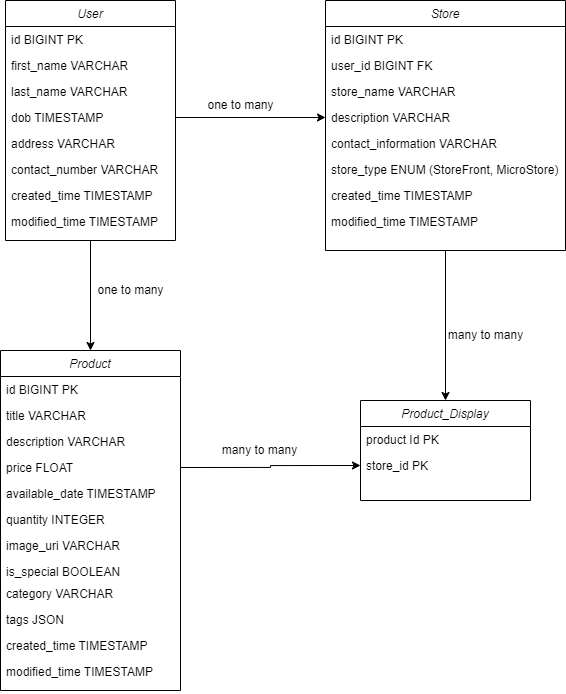

The diagram above was exported from draw.io. Its source (the exported page's mxGraphModel, read from the mxfile embedded in the PNG):
<mxGraphModel dx="1184" dy="672" grid="1" gridSize="10" guides="1" tooltips="1" connect="1" arrows="1" fold="1" page="1" pageScale="1" pageWidth="827" pageHeight="1169" math="0" shadow="0">
  <root>
    <mxCell id="WIyWlLk6GJQsqaUBKTNV-0" />
    <mxCell id="WIyWlLk6GJQsqaUBKTNV-1" parent="WIyWlLk6GJQsqaUBKTNV-0" />
    <mxCell id="82KEmuJqmuY-1lSbrbRN-76" style="edgeStyle=orthogonalEdgeStyle;rounded=0;orthogonalLoop=1;jettySize=auto;html=1;exitX=0.5;exitY=1;exitDx=0;exitDy=0;" edge="1" parent="WIyWlLk6GJQsqaUBKTNV-1" source="82KEmuJqmuY-1lSbrbRN-27" target="82KEmuJqmuY-1lSbrbRN-45">
      <mxGeometry relative="1" as="geometry" />
    </mxCell>
    <mxCell id="82KEmuJqmuY-1lSbrbRN-27" value="User" style="swimlane;fontStyle=2;align=center;verticalAlign=top;childLayout=stackLayout;horizontal=1;startSize=26;horizontalStack=0;resizeParent=1;resizeLast=0;collapsible=1;marginBottom=0;rounded=0;shadow=0;strokeWidth=1;" vertex="1" parent="WIyWlLk6GJQsqaUBKTNV-1">
      <mxGeometry x="160" y="170" width="170" height="240" as="geometry">
        <mxRectangle x="230" y="140" width="160" height="26" as="alternateBounds" />
      </mxGeometry>
    </mxCell>
    <mxCell id="82KEmuJqmuY-1lSbrbRN-28" value="id BIGINT PK" style="text;align=left;verticalAlign=top;spacingLeft=4;spacingRight=4;overflow=hidden;rotatable=0;points=[[0,0.5],[1,0.5]];portConstraint=eastwest;" vertex="1" parent="82KEmuJqmuY-1lSbrbRN-27">
      <mxGeometry y="26" width="170" height="26" as="geometry" />
    </mxCell>
    <mxCell id="82KEmuJqmuY-1lSbrbRN-29" value="first_name VARCHAR" style="text;align=left;verticalAlign=top;spacingLeft=4;spacingRight=4;overflow=hidden;rotatable=0;points=[[0,0.5],[1,0.5]];portConstraint=eastwest;rounded=0;shadow=0;html=0;" vertex="1" parent="82KEmuJqmuY-1lSbrbRN-27">
      <mxGeometry y="52" width="170" height="26" as="geometry" />
    </mxCell>
    <mxCell id="82KEmuJqmuY-1lSbrbRN-30" value="last_name VARCHAR" style="text;align=left;verticalAlign=top;spacingLeft=4;spacingRight=4;overflow=hidden;rotatable=0;points=[[0,0.5],[1,0.5]];portConstraint=eastwest;rounded=0;shadow=0;html=0;" vertex="1" parent="82KEmuJqmuY-1lSbrbRN-27">
      <mxGeometry y="78" width="170" height="26" as="geometry" />
    </mxCell>
    <mxCell id="82KEmuJqmuY-1lSbrbRN-31" value="dob TIMESTAMP" style="text;align=left;verticalAlign=top;spacingLeft=4;spacingRight=4;overflow=hidden;rotatable=0;points=[[0,0.5],[1,0.5]];portConstraint=eastwest;rounded=0;shadow=0;html=0;" vertex="1" parent="82KEmuJqmuY-1lSbrbRN-27">
      <mxGeometry y="104" width="170" height="26" as="geometry" />
    </mxCell>
    <mxCell id="82KEmuJqmuY-1lSbrbRN-32" value="address VARCHAR" style="text;align=left;verticalAlign=top;spacingLeft=4;spacingRight=4;overflow=hidden;rotatable=0;points=[[0,0.5],[1,0.5]];portConstraint=eastwest;rounded=0;shadow=0;html=0;" vertex="1" parent="82KEmuJqmuY-1lSbrbRN-27">
      <mxGeometry y="130" width="170" height="26" as="geometry" />
    </mxCell>
    <mxCell id="82KEmuJqmuY-1lSbrbRN-33" value="contact_number VARCHAR" style="text;align=left;verticalAlign=top;spacingLeft=4;spacingRight=4;overflow=hidden;rotatable=0;points=[[0,0.5],[1,0.5]];portConstraint=eastwest;rounded=0;shadow=0;html=0;" vertex="1" parent="82KEmuJqmuY-1lSbrbRN-27">
      <mxGeometry y="156" width="170" height="26" as="geometry" />
    </mxCell>
    <mxCell id="82KEmuJqmuY-1lSbrbRN-34" value="created_time TIMESTAMP" style="text;align=left;verticalAlign=top;spacingLeft=4;spacingRight=4;overflow=hidden;rotatable=0;points=[[0,0.5],[1,0.5]];portConstraint=eastwest;rounded=0;shadow=0;html=0;" vertex="1" parent="82KEmuJqmuY-1lSbrbRN-27">
      <mxGeometry y="182" width="170" height="26" as="geometry" />
    </mxCell>
    <mxCell id="82KEmuJqmuY-1lSbrbRN-35" value="modified_time TIMESTAMP" style="text;align=left;verticalAlign=top;spacingLeft=4;spacingRight=4;overflow=hidden;rotatable=0;points=[[0,0.5],[1,0.5]];portConstraint=eastwest;rounded=0;shadow=0;html=0;" vertex="1" parent="82KEmuJqmuY-1lSbrbRN-27">
      <mxGeometry y="208" width="170" height="26" as="geometry" />
    </mxCell>
    <mxCell id="82KEmuJqmuY-1lSbrbRN-79" style="edgeStyle=orthogonalEdgeStyle;rounded=0;orthogonalLoop=1;jettySize=auto;html=1;exitX=0.5;exitY=1;exitDx=0;exitDy=0;" edge="1" parent="WIyWlLk6GJQsqaUBKTNV-1" source="82KEmuJqmuY-1lSbrbRN-36" target="82KEmuJqmuY-1lSbrbRN-61">
      <mxGeometry relative="1" as="geometry" />
    </mxCell>
    <mxCell id="82KEmuJqmuY-1lSbrbRN-36" value="Store" style="swimlane;fontStyle=2;align=center;verticalAlign=top;childLayout=stackLayout;horizontal=1;startSize=26;horizontalStack=0;resizeParent=1;resizeLast=0;collapsible=1;marginBottom=0;rounded=0;shadow=0;strokeWidth=1;" vertex="1" parent="WIyWlLk6GJQsqaUBKTNV-1">
      <mxGeometry x="480" y="170" width="240" height="250" as="geometry">
        <mxRectangle x="230" y="140" width="160" height="26" as="alternateBounds" />
      </mxGeometry>
    </mxCell>
    <mxCell id="82KEmuJqmuY-1lSbrbRN-37" value="id BIGINT PK" style="text;align=left;verticalAlign=top;spacingLeft=4;spacingRight=4;overflow=hidden;rotatable=0;points=[[0,0.5],[1,0.5]];portConstraint=eastwest;" vertex="1" parent="82KEmuJqmuY-1lSbrbRN-36">
      <mxGeometry y="26" width="240" height="26" as="geometry" />
    </mxCell>
    <mxCell id="82KEmuJqmuY-1lSbrbRN-38" value="user_id BIGINT FK" style="text;align=left;verticalAlign=top;spacingLeft=4;spacingRight=4;overflow=hidden;rotatable=0;points=[[0,0.5],[1,0.5]];portConstraint=eastwest;rounded=0;shadow=0;html=0;" vertex="1" parent="82KEmuJqmuY-1lSbrbRN-36">
      <mxGeometry y="52" width="240" height="26" as="geometry" />
    </mxCell>
    <mxCell id="82KEmuJqmuY-1lSbrbRN-39" value="store_name VARCHAR" style="text;align=left;verticalAlign=top;spacingLeft=4;spacingRight=4;overflow=hidden;rotatable=0;points=[[0,0.5],[1,0.5]];portConstraint=eastwest;rounded=0;shadow=0;html=0;" vertex="1" parent="82KEmuJqmuY-1lSbrbRN-36">
      <mxGeometry y="78" width="240" height="26" as="geometry" />
    </mxCell>
    <mxCell id="82KEmuJqmuY-1lSbrbRN-40" value="description VARCHAR" style="text;align=left;verticalAlign=top;spacingLeft=4;spacingRight=4;overflow=hidden;rotatable=0;points=[[0,0.5],[1,0.5]];portConstraint=eastwest;rounded=0;shadow=0;html=0;" vertex="1" parent="82KEmuJqmuY-1lSbrbRN-36">
      <mxGeometry y="104" width="240" height="26" as="geometry" />
    </mxCell>
    <mxCell id="82KEmuJqmuY-1lSbrbRN-41" value="contact_information VARCHAR" style="text;align=left;verticalAlign=top;spacingLeft=4;spacingRight=4;overflow=hidden;rotatable=0;points=[[0,0.5],[1,0.5]];portConstraint=eastwest;rounded=0;shadow=0;html=0;" vertex="1" parent="82KEmuJqmuY-1lSbrbRN-36">
      <mxGeometry y="130" width="240" height="26" as="geometry" />
    </mxCell>
    <mxCell id="82KEmuJqmuY-1lSbrbRN-42" value="store_type ENUM (StoreFront, MicroStore)" style="text;align=left;verticalAlign=top;spacingLeft=4;spacingRight=4;overflow=hidden;rotatable=0;points=[[0,0.5],[1,0.5]];portConstraint=eastwest;rounded=0;shadow=0;html=0;" vertex="1" parent="82KEmuJqmuY-1lSbrbRN-36">
      <mxGeometry y="156" width="240" height="26" as="geometry" />
    </mxCell>
    <mxCell id="82KEmuJqmuY-1lSbrbRN-43" value="created_time TIMESTAMP" style="text;align=left;verticalAlign=top;spacingLeft=4;spacingRight=4;overflow=hidden;rotatable=0;points=[[0,0.5],[1,0.5]];portConstraint=eastwest;rounded=0;shadow=0;html=0;" vertex="1" parent="82KEmuJqmuY-1lSbrbRN-36">
      <mxGeometry y="182" width="240" height="26" as="geometry" />
    </mxCell>
    <mxCell id="82KEmuJqmuY-1lSbrbRN-44" value="modified_time TIMESTAMP" style="text;align=left;verticalAlign=top;spacingLeft=4;spacingRight=4;overflow=hidden;rotatable=0;points=[[0,0.5],[1,0.5]];portConstraint=eastwest;rounded=0;shadow=0;html=0;" vertex="1" parent="82KEmuJqmuY-1lSbrbRN-36">
      <mxGeometry y="208" width="240" height="32" as="geometry" />
    </mxCell>
    <mxCell id="82KEmuJqmuY-1lSbrbRN-45" value="Product" style="swimlane;fontStyle=2;align=center;verticalAlign=top;childLayout=stackLayout;horizontal=1;startSize=26;horizontalStack=0;resizeParent=1;resizeLast=0;collapsible=1;marginBottom=0;rounded=0;shadow=0;strokeWidth=1;" vertex="1" parent="WIyWlLk6GJQsqaUBKTNV-1">
      <mxGeometry x="155" y="520" width="180" height="340" as="geometry">
        <mxRectangle x="230" y="140" width="160" height="26" as="alternateBounds" />
      </mxGeometry>
    </mxCell>
    <mxCell id="82KEmuJqmuY-1lSbrbRN-46" value="id BIGINT PK" style="text;align=left;verticalAlign=top;spacingLeft=4;spacingRight=4;overflow=hidden;rotatable=0;points=[[0,0.5],[1,0.5]];portConstraint=eastwest;" vertex="1" parent="82KEmuJqmuY-1lSbrbRN-45">
      <mxGeometry y="26" width="180" height="26" as="geometry" />
    </mxCell>
    <mxCell id="82KEmuJqmuY-1lSbrbRN-47" value="title VARCHAR" style="text;align=left;verticalAlign=top;spacingLeft=4;spacingRight=4;overflow=hidden;rotatable=0;points=[[0,0.5],[1,0.5]];portConstraint=eastwest;rounded=0;shadow=0;html=0;" vertex="1" parent="82KEmuJqmuY-1lSbrbRN-45">
      <mxGeometry y="52" width="180" height="26" as="geometry" />
    </mxCell>
    <mxCell id="82KEmuJqmuY-1lSbrbRN-48" value="description VARCHAR" style="text;align=left;verticalAlign=top;spacingLeft=4;spacingRight=4;overflow=hidden;rotatable=0;points=[[0,0.5],[1,0.5]];portConstraint=eastwest;rounded=0;shadow=0;html=0;" vertex="1" parent="82KEmuJqmuY-1lSbrbRN-45">
      <mxGeometry y="78" width="180" height="26" as="geometry" />
    </mxCell>
    <mxCell id="82KEmuJqmuY-1lSbrbRN-49" value="price FLOAT" style="text;align=left;verticalAlign=top;spacingLeft=4;spacingRight=4;overflow=hidden;rotatable=0;points=[[0,0.5],[1,0.5]];portConstraint=eastwest;rounded=0;shadow=0;html=0;" vertex="1" parent="82KEmuJqmuY-1lSbrbRN-45">
      <mxGeometry y="104" width="180" height="26" as="geometry" />
    </mxCell>
    <mxCell id="82KEmuJqmuY-1lSbrbRN-50" value="available_date TIMESTAMP" style="text;align=left;verticalAlign=top;spacingLeft=4;spacingRight=4;overflow=hidden;rotatable=0;points=[[0,0.5],[1,0.5]];portConstraint=eastwest;rounded=0;shadow=0;html=0;" vertex="1" parent="82KEmuJqmuY-1lSbrbRN-45">
      <mxGeometry y="130" width="180" height="26" as="geometry" />
    </mxCell>
    <mxCell id="82KEmuJqmuY-1lSbrbRN-51" value="quantity INTEGER" style="text;align=left;verticalAlign=top;spacingLeft=4;spacingRight=4;overflow=hidden;rotatable=0;points=[[0,0.5],[1,0.5]];portConstraint=eastwest;rounded=0;shadow=0;html=0;" vertex="1" parent="82KEmuJqmuY-1lSbrbRN-45">
      <mxGeometry y="156" width="180" height="26" as="geometry" />
    </mxCell>
    <mxCell id="82KEmuJqmuY-1lSbrbRN-52" value="image_uri VARCHAR" style="text;align=left;verticalAlign=top;spacingLeft=4;spacingRight=4;overflow=hidden;rotatable=0;points=[[0,0.5],[1,0.5]];portConstraint=eastwest;rounded=0;shadow=0;html=0;" vertex="1" parent="82KEmuJqmuY-1lSbrbRN-45">
      <mxGeometry y="182" width="180" height="26" as="geometry" />
    </mxCell>
    <mxCell id="82KEmuJqmuY-1lSbrbRN-53" value="is_special BOOLEAN" style="text;align=left;verticalAlign=top;spacingLeft=4;spacingRight=4;overflow=hidden;rotatable=0;points=[[0,0.5],[1,0.5]];portConstraint=eastwest;rounded=0;shadow=0;html=0;" vertex="1" parent="82KEmuJqmuY-1lSbrbRN-45">
      <mxGeometry y="208" width="180" height="22" as="geometry" />
    </mxCell>
    <mxCell id="82KEmuJqmuY-1lSbrbRN-54" value="category VARCHAR" style="text;align=left;verticalAlign=top;spacingLeft=4;spacingRight=4;overflow=hidden;rotatable=0;points=[[0,0.5],[1,0.5]];portConstraint=eastwest;rounded=0;shadow=0;html=0;" vertex="1" parent="82KEmuJqmuY-1lSbrbRN-45">
      <mxGeometry y="230" width="180" height="26" as="geometry" />
    </mxCell>
    <mxCell id="82KEmuJqmuY-1lSbrbRN-55" value="tags JSON" style="text;align=left;verticalAlign=top;spacingLeft=4;spacingRight=4;overflow=hidden;rotatable=0;points=[[0,0.5],[1,0.5]];portConstraint=eastwest;rounded=0;shadow=0;html=0;" vertex="1" parent="82KEmuJqmuY-1lSbrbRN-45">
      <mxGeometry y="256" width="180" height="26" as="geometry" />
    </mxCell>
    <mxCell id="82KEmuJqmuY-1lSbrbRN-56" value="created_time TIMESTAMP" style="text;align=left;verticalAlign=top;spacingLeft=4;spacingRight=4;overflow=hidden;rotatable=0;points=[[0,0.5],[1,0.5]];portConstraint=eastwest;rounded=0;shadow=0;html=0;" vertex="1" parent="82KEmuJqmuY-1lSbrbRN-45">
      <mxGeometry y="282" width="180" height="26" as="geometry" />
    </mxCell>
    <mxCell id="82KEmuJqmuY-1lSbrbRN-57" value="modified_time TIMESTAMP" style="text;align=left;verticalAlign=top;spacingLeft=4;spacingRight=4;overflow=hidden;rotatable=0;points=[[0,0.5],[1,0.5]];portConstraint=eastwest;rounded=0;shadow=0;html=0;" vertex="1" parent="82KEmuJqmuY-1lSbrbRN-45">
      <mxGeometry y="308" width="180" height="32" as="geometry" />
    </mxCell>
    <mxCell id="82KEmuJqmuY-1lSbrbRN-59" style="edgeStyle=orthogonalEdgeStyle;rounded=0;orthogonalLoop=1;jettySize=auto;html=1;exitX=1;exitY=0.5;exitDx=0;exitDy=0;entryX=0;entryY=0.5;entryDx=0;entryDy=0;" edge="1" parent="WIyWlLk6GJQsqaUBKTNV-1" source="82KEmuJqmuY-1lSbrbRN-31" target="82KEmuJqmuY-1lSbrbRN-40">
      <mxGeometry relative="1" as="geometry" />
    </mxCell>
    <mxCell id="82KEmuJqmuY-1lSbrbRN-60" value="one to many" style="text;html=1;align=center;verticalAlign=middle;resizable=0;points=[];autosize=1;strokeColor=none;fillColor=none;" vertex="1" parent="WIyWlLk6GJQsqaUBKTNV-1">
      <mxGeometry x="350" y="260" width="90" height="30" as="geometry" />
    </mxCell>
    <mxCell id="82KEmuJqmuY-1lSbrbRN-61" value="Product_Display" style="swimlane;fontStyle=2;align=center;verticalAlign=top;childLayout=stackLayout;horizontal=1;startSize=26;horizontalStack=0;resizeParent=1;resizeLast=0;collapsible=1;marginBottom=0;rounded=0;shadow=0;strokeWidth=1;" vertex="1" parent="WIyWlLk6GJQsqaUBKTNV-1">
      <mxGeometry x="515" y="570" width="170" height="100" as="geometry">
        <mxRectangle x="230" y="140" width="160" height="26" as="alternateBounds" />
      </mxGeometry>
    </mxCell>
    <mxCell id="82KEmuJqmuY-1lSbrbRN-62" value="product Id PK" style="text;align=left;verticalAlign=top;spacingLeft=4;spacingRight=4;overflow=hidden;rotatable=0;points=[[0,0.5],[1,0.5]];portConstraint=eastwest;" vertex="1" parent="82KEmuJqmuY-1lSbrbRN-61">
      <mxGeometry y="26" width="170" height="26" as="geometry" />
    </mxCell>
    <mxCell id="82KEmuJqmuY-1lSbrbRN-74" value="store_id PK&#10;" style="text;align=left;verticalAlign=top;spacingLeft=4;spacingRight=4;overflow=hidden;rotatable=0;points=[[0,0.5],[1,0.5]];portConstraint=eastwest;" vertex="1" parent="82KEmuJqmuY-1lSbrbRN-61">
      <mxGeometry y="52" width="170" height="26" as="geometry" />
    </mxCell>
    <mxCell id="82KEmuJqmuY-1lSbrbRN-77" value="one to many" style="text;html=1;align=center;verticalAlign=middle;resizable=0;points=[];autosize=1;strokeColor=none;fillColor=none;" vertex="1" parent="WIyWlLk6GJQsqaUBKTNV-1">
      <mxGeometry x="240" y="445" width="90" height="30" as="geometry" />
    </mxCell>
    <mxCell id="82KEmuJqmuY-1lSbrbRN-78" style="edgeStyle=orthogonalEdgeStyle;rounded=0;orthogonalLoop=1;jettySize=auto;html=1;exitX=1;exitY=0.5;exitDx=0;exitDy=0;entryX=0;entryY=0.5;entryDx=0;entryDy=0;" edge="1" parent="WIyWlLk6GJQsqaUBKTNV-1" source="82KEmuJqmuY-1lSbrbRN-49" target="82KEmuJqmuY-1lSbrbRN-74">
      <mxGeometry relative="1" as="geometry" />
    </mxCell>
    <mxCell id="82KEmuJqmuY-1lSbrbRN-80" value="many to many" style="text;html=1;align=center;verticalAlign=middle;resizable=0;points=[];autosize=1;strokeColor=none;fillColor=none;" vertex="1" parent="WIyWlLk6GJQsqaUBKTNV-1">
      <mxGeometry x="364" y="605" width="100" height="30" as="geometry" />
    </mxCell>
    <mxCell id="82KEmuJqmuY-1lSbrbRN-81" value="many to many" style="text;html=1;align=center;verticalAlign=middle;resizable=0;points=[];autosize=1;strokeColor=none;fillColor=none;" vertex="1" parent="WIyWlLk6GJQsqaUBKTNV-1">
      <mxGeometry x="590" y="490" width="100" height="30" as="geometry" />
    </mxCell>
  </root>
</mxGraphModel>